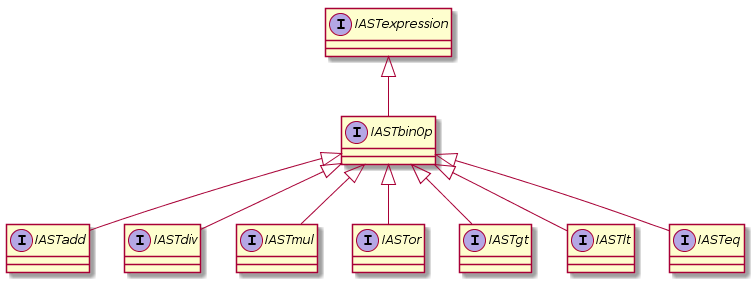

The diagram above was rendered by PlantUML. Its source (embedded in the PNG):
@startuml
interface IASTexpression
interface IASTbinOp
IASTexpression <|-- IASTbinOp

interface IASTadd
interface IASTdiv
interface IASTmul
interface IASTor
interface IASTgt
interface IASTlt
interface IASTeq

IASTbinOp <|-- IASTadd
IASTbinOp <|-- IASTdiv
IASTbinOp <|-- IASTmul
IASTbinOp <|-- IASTor
IASTbinOp <|-- IASTgt
IASTbinOp <|-- IASTlt
IASTbinOp <|-- IASTeq
@enduml